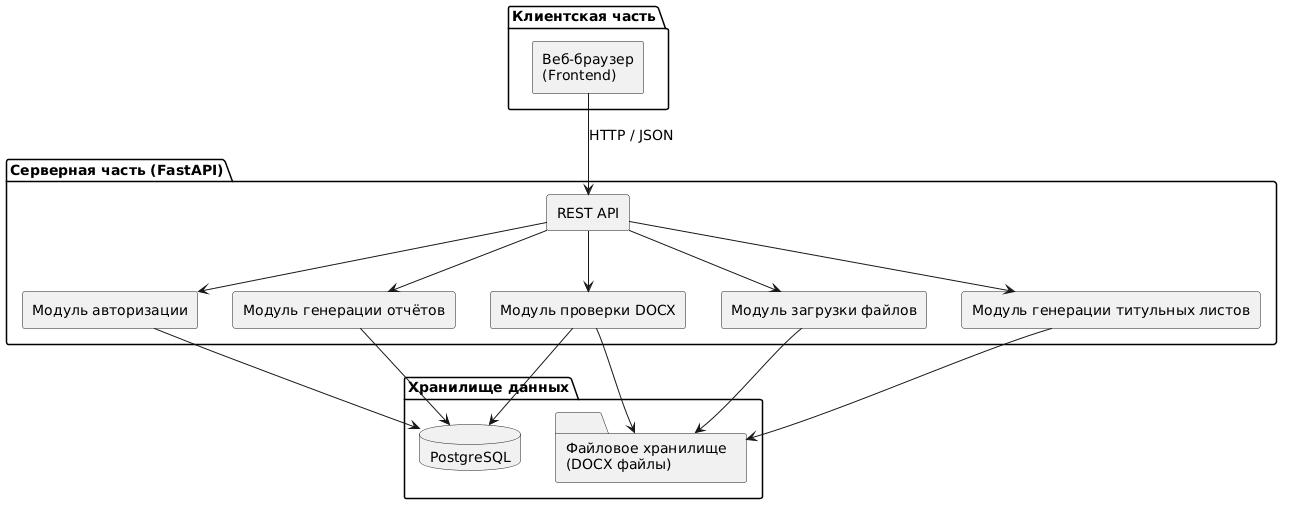

The diagram above was rendered by PlantUML. Its source (embedded in the PNG):
@startuml
top to bottom direction

skinparam componentStyle rectangle
skinparam shadowing false
skinparam defaultFontSize 14

' ===== Клиент =====
package "Клиентская часть" {
  [Веб-браузер\n(Frontend)]
}

' ===== Сервер =====
package "Серверная часть (FastAPI)" {

  [REST API]

  [Модуль авторизации]
  [Модуль загрузки файлов]
  [Модуль проверки DOCX]
  [Модуль генерации отчётов]
  [Модуль генерации титульных листов]

}

' ===== Данные =====
package "Хранилище данных" {
  database "PostgreSQL" as DB
  folder "Файловое хранилище\n(DOCX файлы)" as FS
}

' ===== Связи =====

[Веб-браузер\n(Frontend)] --> [REST API] : HTTP / JSON

[REST API] --> [Модуль авторизации]
[REST API] --> [Модуль загрузки файлов]
[REST API] --> [Модуль проверки DOCX]
[REST API] --> [Модуль генерации отчётов]
[REST API] --> [Модуль генерации титульных листов]

[Модуль авторизации] --> DB
[Модуль загрузки файлов] --> FS
[Модуль проверки DOCX] --> FS
[Модуль проверки DOCX] --> DB
[Модуль генерации отчётов] --> DB
[Модуль генерации титульных листов] --> FS
@enduml